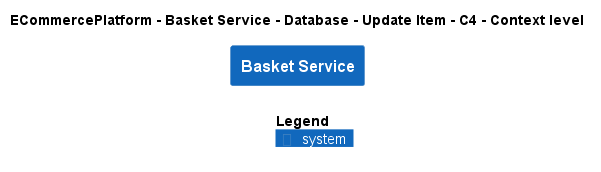

The diagram above was rendered by PlantUML. Its source (embedded in the PNG):
@startuml
!include ..\..\..\..\..\..\..\.c4s\C4_Context.puml

AddElementTag("c4interflow:lifecycle:new", $bgColor=green, $fontColor=#ffffff, $borderColor=green, $shadowing="False")
AddElementTag("c4interflow:lifecycle:changed", $bgColor=orange, $fontColor=#ffffff, $borderColor=orange, $shadowing="False")
AddElementTag("c4interflow:lifecycle:removed", $bgColor=red, $fontColor=#ffffff, $borderColor=red, $shadowing="False")

AddRelTag("c4interflow:lifecycle:new", $textColor=green, $lineColor=green)
AddRelTag("c4interflow:lifecycle:changed", $textColor=orange, $lineColor=orange)
AddRelTag("c4interflow:lifecycle:removed", $textColor=red, $lineColor=red)

SHOW_PERSON_PORTRAIT()
LAYOUT_TOP_DOWN()

skinparam linetype polyline

title ECommercePlatform - Basket Service - Database - Update Item - C4 - Context level

System(ECommercePlatform.SoftwareSystems.BasketService, "Basket Service", "")



SHOW_LEGEND()
@enduml